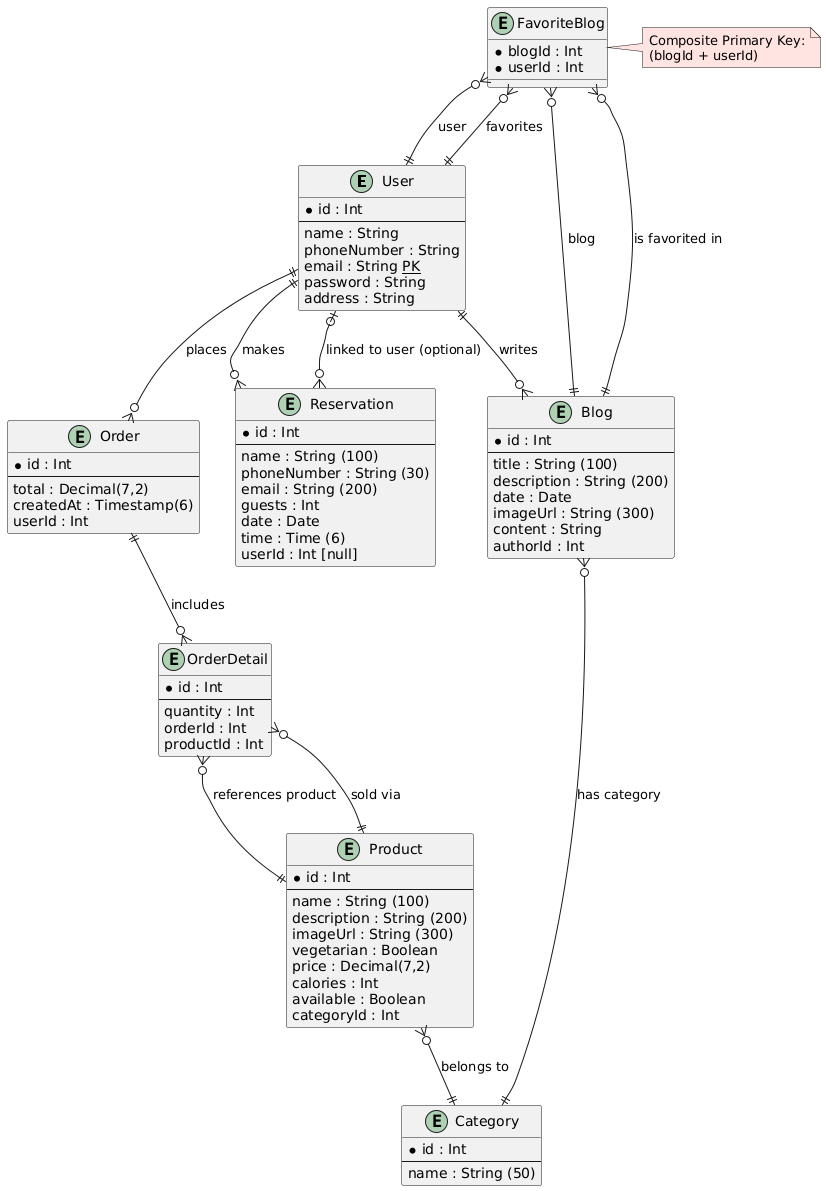

The diagram above was rendered by PlantUML. Its source (embedded in the PNG):
@startuml
skinparam rectangleLineWidth 1
skinparam noteBackgroundColor #FFE4E1

' Define estilo para entidades normales y relaciones
' Use [hidden] para las llaves foráneas redundantes

' Entidad: User
entity "User" {
  * id : Int
  --
  name : String
  phoneNumber : String
  email : String <u>PK</u>
  password : String
  address : String
}

' Entidad: Blog
entity "Blog" {
  * id : Int
  --
  title : String (100)
  description : String (200)
  date : Date
  imageUrl : String (300)
  content : String
  authorId : Int
}

' Entidad: FavoriteBlog (tabla intermedia)
entity "FavoriteBlog" {
  * blogId : Int
  * userId : Int
}

' Entidad: Reservation
entity "Reservation" {
  * id : Int
  --
  name : String (100)
  phoneNumber : String (30)
  email : String (200)
  guests : Int
  date : Date
  time : Time (6)
  userId : Int [null]
}

' Entidad: Order
entity "Order" {
  * id : Int
  --
  total : Decimal(7,2)
  createdAt : Timestamp(6)
  userId : Int
}

' Entidad: OrderDetail
entity "OrderDetail" {
  * id : Int
  --
  quantity : Int
  orderId : Int
  productId : Int
}

' Entidad: Product
entity "Product" {
  * id : Int
  --
  name : String (100)
  description : String (200)
  imageUrl : String (300)
  vegetarian : Boolean
  price : Decimal(7,2)
  calories : Int
  available : Boolean
  categoryId : Int
}

' Entidad: Category
entity "Category" {
  * id : Int
  --
  name : String (50)
}

' Relaciones

User ||--o{ Blog : "writes"
User ||--o{ FavoriteBlog : "favorites"
User ||--o{ Order : "places"
User ||--o{ Reservation : "makes"

Blog ||--o{ FavoriteBlog : "is favorited in"
Blog }o--|| Category : "has category"

Order ||--o{ OrderDetail : "includes"
OrderDetail }o--|| Product : "references product"

Product ||--o{ OrderDetail : "sold via"
Product }o--|| Category : "belongs to"

Reservation }o--o| User : "linked to user (optional)"

FavoriteBlog }o--|| User : "user"
FavoriteBlog }o--|| Blog : "blog"

note right of FavoriteBlog
  Composite Primary Key:
  (blogId + userId)
end note
@enduml